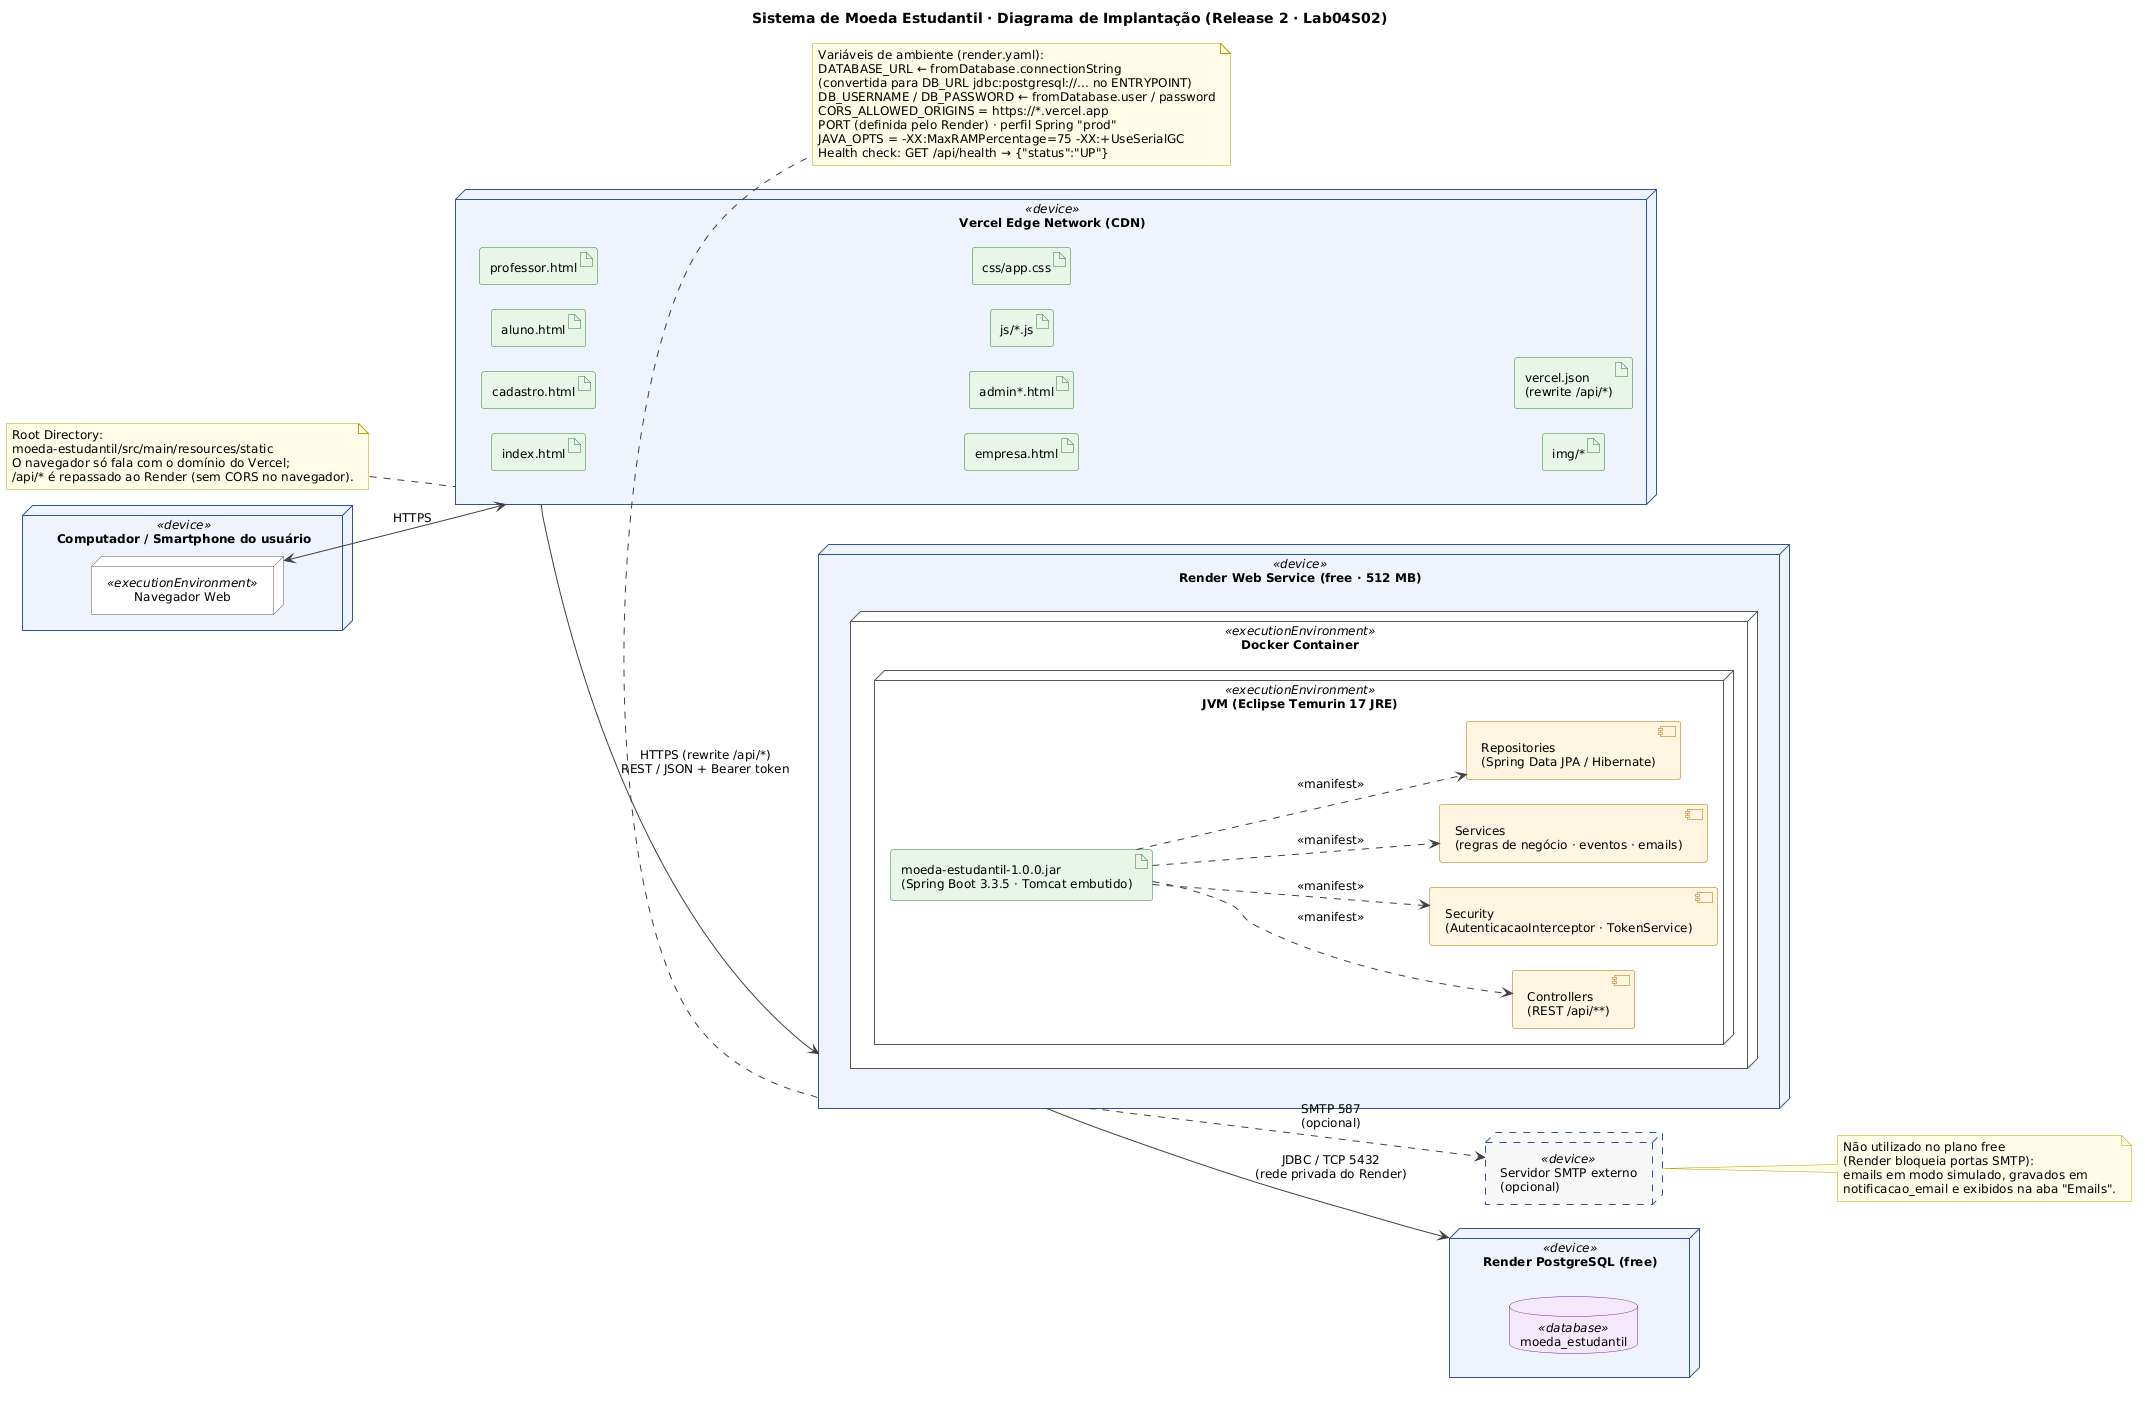

The diagram above was rendered by PlantUML. Its source (embedded in the PNG):
@startuml implantacao
skinparam shadowing false
skinparam defaultFontName Helvetica
skinparam defaultFontSize 12
skinparam nodesep 25
skinparam ranksep 45
skinparam ArrowColor #404040
skinparam node {
  BorderColor #2F5597
  BackgroundColor #EEF3FB
  BackgroundColor<<executionEnvironment>> #FFFFFF
  BorderColor<<executionEnvironment>> #555555
}
skinparam artifact {
  BackgroundColor #E8F5E9
  BorderColor #2E7D32
}
skinparam component {
  BackgroundColor #FFF4E0
  BorderColor #B26A00
}
skinparam database {
  BackgroundColor #F3E8FA
  BorderColor #6A1B9A
}
skinparam note {
  BackgroundColor #FFFDE7
  BorderColor #B8A100
}

left to right direction
title Sistema de Moeda Estudantil · Diagrama de Implantação (Release 2 · Lab04S02)

node "Computador / Smartphone do usuário" as CLIENTE <<device>> {
  node "Navegador Web" as NAV <<executionEnvironment>>
}

node "Vercel Edge Network (CDN)" as VERCEL <<device>> {
  artifact "index.html" as A1
  artifact "cadastro.html" as A2
  artifact "aluno.html" as A3
  artifact "professor.html" as A4
  artifact "empresa.html" as A5
  artifact "admin*.html" as A6
  artifact "js/*.js" as A7
  artifact "css/app.css" as A8
  artifact "img/*" as A9
  artifact "vercel.json\n(rewrite /api/*)" as A10
}

node "Render Web Service (free · 512 MB)" as RENDER <<device>> {
  node "Docker Container" as DOCKER <<executionEnvironment>> {
    node "JVM (Eclipse Temurin 17 JRE)" as JVM <<executionEnvironment>> {
      artifact "moeda-estudantil-1.0.0.jar\n(Spring Boot 3.3.5 · Tomcat embutido)" as JAR
      component "Controllers\n(REST /api/**)" as CTRL
      component "Security\n(AutenticacaoInterceptor · TokenService)" as SEC
      component "Services\n(regras de negócio · eventos · emails)" as SRV
      component "Repositories\n(Spring Data JPA / Hibernate)" as REPO
    }
  }
}

node "Render PostgreSQL (free)" as PGNODE <<device>> {
  database "moeda_estudantil" as DB <<database>>
}

node SMTP <<device>> #F7F7F7;line.dashed [
Servidor SMTP externo
(opcional)
]

JAR ..> CTRL : <<manifest>>
JAR ..> SEC : <<manifest>>
JAR ..> SRV : <<manifest>>
JAR ..> REPO : <<manifest>>

NAV <--> VERCEL : HTTPS
VERCEL --> RENDER : HTTPS (rewrite /api/*)\nREST / JSON + Bearer token
RENDER --> PGNODE : JDBC / TCP 5432\n(rede privada do Render)
RENDER ..> SMTP : SMTP 587\n(opcional)

note right of SMTP
  Não utilizado no plano free
  (Render bloqueia portas SMTP):
  emails em modo simulado, gravados em
  notificacao_email e exibidos na aba "Emails".
end note

note bottom of RENDER
  Variáveis de ambiente (render.yaml):
  DATABASE_URL ← fromDatabase.connectionString
  (convertida para DB_URL jdbc:postgresql://... no ENTRYPOINT)
  DB_USERNAME / DB_PASSWORD ← fromDatabase.user / password
  CORS_ALLOWED_ORIGINS = https://*.vercel.app
  PORT (definida pelo Render) · perfil Spring "prod"
  JAVA_OPTS = -XX:MaxRAMPercentage=75 -XX:+UseSerialGC
  Health check: GET /api/health → {"status":"UP"}
end note

note left of VERCEL
  Root Directory:
  moeda-estudantil/src/main/resources/static
  O navegador só fala com o domínio do Vercel;
  /api/* é repassado ao Render (sem CORS no navegador).
end note
@enduml